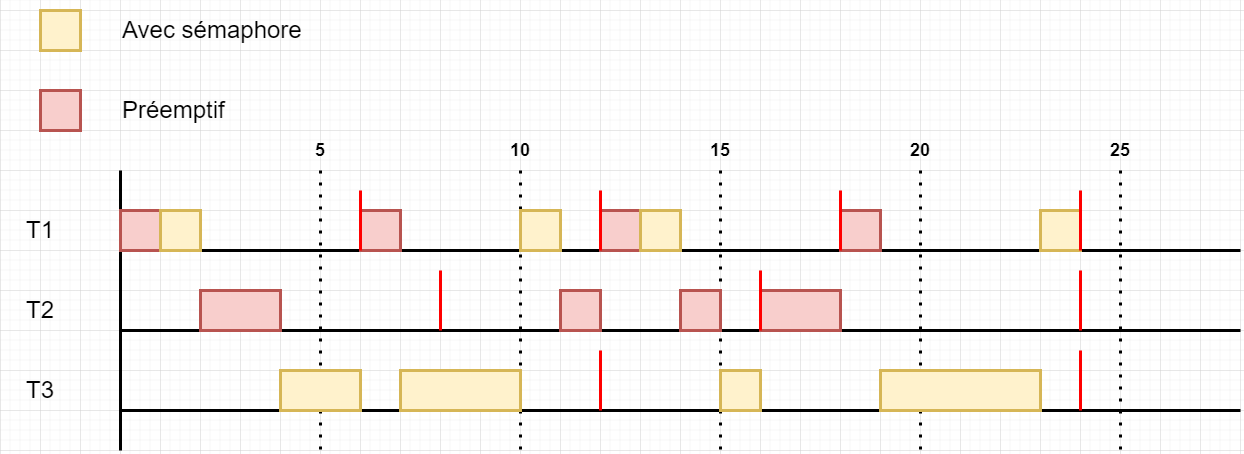

The diagram above was exported from draw.io. Its source (the exported page's mxGraphModel, read from the mxfile embedded in the PNG):
<mxGraphModel dx="1981" dy="1080" grid="1" gridSize="10" guides="1" tooltips="1" connect="1" arrows="1" fold="1" page="1" pageScale="1" pageWidth="827" pageHeight="1169" math="0" shadow="0">
  <root>
    <mxCell id="Vq1H5nyUdv6FHBvHTqkJ-0" />
    <mxCell id="Vq1H5nyUdv6FHBvHTqkJ-1" parent="Vq1H5nyUdv6FHBvHTqkJ-0" />
    <mxCell id="Vq1H5nyUdv6FHBvHTqkJ-40" value="" style="endArrow=none;dashed=1;html=1;dashPattern=1 3;strokeWidth=3;rounded=0;exitX=0.5;exitY=1;exitDx=0;exitDy=0;" edge="1" parent="Vq1H5nyUdv6FHBvHTqkJ-1" source="Vq1H5nyUdv6FHBvHTqkJ-46">
      <mxGeometry width="50" height="50" relative="1" as="geometry">
        <mxPoint x="360" y="240" as="sourcePoint" />
        <mxPoint x="360" y="480" as="targetPoint" />
      </mxGeometry>
    </mxCell>
    <mxCell id="Vq1H5nyUdv6FHBvHTqkJ-41" value="&lt;h1&gt;&lt;span style=&quot;font-weight: normal;&quot;&gt;T1&lt;/span&gt;&lt;/h1&gt;" style="text;html=1;strokeColor=none;fillColor=none;align=center;verticalAlign=middle;whiteSpace=wrap;rounded=0;" vertex="1" parent="Vq1H5nyUdv6FHBvHTqkJ-1">
      <mxGeometry x="40" y="240" width="80" height="40" as="geometry" />
    </mxCell>
    <mxCell id="Vq1H5nyUdv6FHBvHTqkJ-42" value="&lt;h1&gt;&lt;span style=&quot;font-weight: normal;&quot;&gt;T2&lt;/span&gt;&lt;/h1&gt;" style="text;html=1;strokeColor=none;fillColor=none;align=center;verticalAlign=middle;whiteSpace=wrap;rounded=0;" vertex="1" parent="Vq1H5nyUdv6FHBvHTqkJ-1">
      <mxGeometry x="40" y="320" width="80" height="40" as="geometry" />
    </mxCell>
    <mxCell id="Vq1H5nyUdv6FHBvHTqkJ-43" value="" style="endArrow=none;dashed=1;html=1;dashPattern=1 3;strokeWidth=3;rounded=0;exitX=0.5;exitY=1;exitDx=0;exitDy=0;" edge="1" parent="Vq1H5nyUdv6FHBvHTqkJ-1" source="Vq1H5nyUdv6FHBvHTqkJ-47">
      <mxGeometry width="50" height="50" relative="1" as="geometry">
        <mxPoint x="560" y="220" as="sourcePoint" />
        <mxPoint x="560" y="480" as="targetPoint" />
      </mxGeometry>
    </mxCell>
    <mxCell id="Vq1H5nyUdv6FHBvHTqkJ-44" value="" style="endArrow=none;dashed=1;html=1;dashPattern=1 3;strokeWidth=3;rounded=0;exitX=0.5;exitY=1;exitDx=0;exitDy=0;" edge="1" parent="Vq1H5nyUdv6FHBvHTqkJ-1" source="Vq1H5nyUdv6FHBvHTqkJ-48">
      <mxGeometry width="50" height="50" relative="1" as="geometry">
        <mxPoint x="760" y="240" as="sourcePoint" />
        <mxPoint x="760" y="480" as="targetPoint" />
      </mxGeometry>
    </mxCell>
    <mxCell id="Vq1H5nyUdv6FHBvHTqkJ-45" value="" style="endArrow=none;dashed=1;html=1;dashPattern=1 3;strokeWidth=3;rounded=0;exitX=0.5;exitY=1;exitDx=0;exitDy=0;" edge="1" parent="Vq1H5nyUdv6FHBvHTqkJ-1" source="Vq1H5nyUdv6FHBvHTqkJ-49">
      <mxGeometry width="50" height="50" relative="1" as="geometry">
        <mxPoint x="960" y="240" as="sourcePoint" />
        <mxPoint x="960" y="480" as="targetPoint" />
      </mxGeometry>
    </mxCell>
    <mxCell id="Vq1H5nyUdv6FHBvHTqkJ-46" value="&lt;h2&gt;5&lt;/h2&gt;" style="text;html=1;strokeColor=none;fillColor=none;align=center;verticalAlign=middle;whiteSpace=wrap;rounded=0;" vertex="1" parent="Vq1H5nyUdv6FHBvHTqkJ-1">
      <mxGeometry x="320" y="160" width="80" height="40" as="geometry" />
    </mxCell>
    <mxCell id="Vq1H5nyUdv6FHBvHTqkJ-47" value="&lt;h2&gt;10&lt;/h2&gt;" style="text;html=1;strokeColor=none;fillColor=none;align=center;verticalAlign=middle;whiteSpace=wrap;rounded=0;" vertex="1" parent="Vq1H5nyUdv6FHBvHTqkJ-1">
      <mxGeometry x="520" y="160" width="80" height="40" as="geometry" />
    </mxCell>
    <mxCell id="Vq1H5nyUdv6FHBvHTqkJ-48" value="&lt;h2&gt;15&lt;/h2&gt;" style="text;html=1;strokeColor=none;fillColor=none;align=center;verticalAlign=middle;whiteSpace=wrap;rounded=0;" vertex="1" parent="Vq1H5nyUdv6FHBvHTqkJ-1">
      <mxGeometry x="720" y="160" width="80" height="40" as="geometry" />
    </mxCell>
    <mxCell id="Vq1H5nyUdv6FHBvHTqkJ-49" value="&lt;h2&gt;20&lt;/h2&gt;" style="text;html=1;strokeColor=none;fillColor=none;align=center;verticalAlign=middle;whiteSpace=wrap;rounded=0;" vertex="1" parent="Vq1H5nyUdv6FHBvHTqkJ-1">
      <mxGeometry x="920" y="160" width="80" height="40" as="geometry" />
    </mxCell>
    <mxCell id="Vq1H5nyUdv6FHBvHTqkJ-50" value="" style="endArrow=none;dashed=1;html=1;dashPattern=1 3;strokeWidth=3;rounded=0;exitX=0.5;exitY=1;exitDx=0;exitDy=0;" edge="1" parent="Vq1H5nyUdv6FHBvHTqkJ-1" source="Vq1H5nyUdv6FHBvHTqkJ-51">
      <mxGeometry width="50" height="50" relative="1" as="geometry">
        <mxPoint x="1160" y="240" as="sourcePoint" />
        <mxPoint x="1160" y="480" as="targetPoint" />
      </mxGeometry>
    </mxCell>
    <mxCell id="Vq1H5nyUdv6FHBvHTqkJ-51" value="&lt;h2&gt;25&lt;/h2&gt;" style="text;html=1;strokeColor=none;fillColor=none;align=center;verticalAlign=middle;whiteSpace=wrap;rounded=0;" vertex="1" parent="Vq1H5nyUdv6FHBvHTqkJ-1">
      <mxGeometry x="1120" y="160" width="80" height="40" as="geometry" />
    </mxCell>
    <mxCell id="Vq1H5nyUdv6FHBvHTqkJ-52" value="" style="endArrow=none;html=1;rounded=0;strokeWidth=3;" edge="1" parent="Vq1H5nyUdv6FHBvHTqkJ-1">
      <mxGeometry width="50" height="50" relative="1" as="geometry">
        <mxPoint x="160" y="280" as="sourcePoint" />
        <mxPoint x="1280" y="280" as="targetPoint" />
      </mxGeometry>
    </mxCell>
    <mxCell id="Vq1H5nyUdv6FHBvHTqkJ-53" value="" style="endArrow=none;html=1;rounded=0;strokeWidth=3;" edge="1" parent="Vq1H5nyUdv6FHBvHTqkJ-1">
      <mxGeometry width="50" height="50" relative="1" as="geometry">
        <mxPoint x="160" y="440" as="sourcePoint" />
        <mxPoint x="1280" y="440" as="targetPoint" />
      </mxGeometry>
    </mxCell>
    <mxCell id="Vq1H5nyUdv6FHBvHTqkJ-54" value="" style="endArrow=none;html=1;rounded=0;strokeWidth=3;fillColor=#f8cecc;strokeColor=#FF0000;" edge="1" parent="Vq1H5nyUdv6FHBvHTqkJ-1">
      <mxGeometry width="50" height="50" relative="1" as="geometry">
        <mxPoint x="640" y="440" as="sourcePoint" />
        <mxPoint x="640" y="380" as="targetPoint" />
      </mxGeometry>
    </mxCell>
    <mxCell id="Vq1H5nyUdv6FHBvHTqkJ-55" value="" style="endArrow=none;html=1;rounded=0;strokeWidth=3;fillColor=#f8cecc;strokeColor=#FF0000;" edge="1" parent="Vq1H5nyUdv6FHBvHTqkJ-1">
      <mxGeometry width="50" height="50" relative="1" as="geometry">
        <mxPoint x="1120" y="440" as="sourcePoint" />
        <mxPoint x="1120" y="380" as="targetPoint" />
      </mxGeometry>
    </mxCell>
    <mxCell id="Vq1H5nyUdv6FHBvHTqkJ-56" value="" style="endArrow=none;html=1;rounded=0;strokeWidth=3;" edge="1" parent="Vq1H5nyUdv6FHBvHTqkJ-1">
      <mxGeometry width="50" height="50" relative="1" as="geometry">
        <mxPoint x="160" y="360" as="sourcePoint" />
        <mxPoint x="1280" y="360" as="targetPoint" />
      </mxGeometry>
    </mxCell>
    <mxCell id="Vq1H5nyUdv6FHBvHTqkJ-57" value="&lt;h1&gt;&lt;span style=&quot;font-weight: normal;&quot;&gt;T3&lt;/span&gt;&lt;/h1&gt;" style="text;html=1;strokeColor=none;fillColor=none;align=center;verticalAlign=middle;whiteSpace=wrap;rounded=0;" vertex="1" parent="Vq1H5nyUdv6FHBvHTqkJ-1">
      <mxGeometry x="40" y="400" width="80" height="40" as="geometry" />
    </mxCell>
    <mxCell id="Vq1H5nyUdv6FHBvHTqkJ-58" value="" style="endArrow=none;html=1;rounded=0;strokeWidth=3;fillColor=#f8cecc;strokeColor=#FF0000;" edge="1" parent="Vq1H5nyUdv6FHBvHTqkJ-1">
      <mxGeometry width="50" height="50" relative="1" as="geometry">
        <mxPoint x="480" y="360" as="sourcePoint" />
        <mxPoint x="480" y="300" as="targetPoint" />
      </mxGeometry>
    </mxCell>
    <mxCell id="Vq1H5nyUdv6FHBvHTqkJ-59" value="" style="endArrow=none;html=1;rounded=0;strokeWidth=3;fillColor=#f8cecc;strokeColor=#FF0000;" edge="1" parent="Vq1H5nyUdv6FHBvHTqkJ-1">
      <mxGeometry width="50" height="50" relative="1" as="geometry">
        <mxPoint x="1120" y="360" as="sourcePoint" />
        <mxPoint x="1120" y="300" as="targetPoint" />
      </mxGeometry>
    </mxCell>
    <mxCell id="Vq1H5nyUdv6FHBvHTqkJ-60" value="" style="endArrow=none;html=1;rounded=0;strokeWidth=3;" edge="1" parent="Vq1H5nyUdv6FHBvHTqkJ-1">
      <mxGeometry width="50" height="50" relative="1" as="geometry">
        <mxPoint x="160" y="480" as="sourcePoint" />
        <mxPoint x="160" y="200" as="targetPoint" />
      </mxGeometry>
    </mxCell>
    <mxCell id="Vq1H5nyUdv6FHBvHTqkJ-61" value="" style="rounded=0;whiteSpace=wrap;html=1;strokeWidth=3;fillColor=#f8cecc;strokeColor=#b85450;" vertex="1" parent="Vq1H5nyUdv6FHBvHTqkJ-1">
      <mxGeometry x="160" y="240" width="40" height="40" as="geometry" />
    </mxCell>
    <mxCell id="Vq1H5nyUdv6FHBvHTqkJ-62" value="" style="rounded=0;whiteSpace=wrap;html=1;strokeWidth=3;fillColor=#fff2cc;strokeColor=#d6b656;" vertex="1" parent="Vq1H5nyUdv6FHBvHTqkJ-1">
      <mxGeometry x="200" y="240" width="40" height="40" as="geometry" />
    </mxCell>
    <mxCell id="Vq1H5nyUdv6FHBvHTqkJ-63" value="" style="rounded=0;whiteSpace=wrap;html=1;strokeWidth=3;fillColor=#f8cecc;strokeColor=#b85450;" vertex="1" parent="Vq1H5nyUdv6FHBvHTqkJ-1">
      <mxGeometry x="240" y="320" width="80" height="40" as="geometry" />
    </mxCell>
    <mxCell id="Vq1H5nyUdv6FHBvHTqkJ-64" value="" style="rounded=0;whiteSpace=wrap;html=1;strokeWidth=3;fillColor=#fff2cc;strokeColor=#d6b656;" vertex="1" parent="Vq1H5nyUdv6FHBvHTqkJ-1">
      <mxGeometry x="320" y="400" width="80" height="40" as="geometry" />
    </mxCell>
    <mxCell id="Vq1H5nyUdv6FHBvHTqkJ-65" value="" style="rounded=0;whiteSpace=wrap;html=1;strokeWidth=3;fillColor=#f8cecc;strokeColor=#b85450;" vertex="1" parent="Vq1H5nyUdv6FHBvHTqkJ-1">
      <mxGeometry x="400" y="240" width="40" height="40" as="geometry" />
    </mxCell>
    <mxCell id="Vq1H5nyUdv6FHBvHTqkJ-66" value="" style="rounded=0;whiteSpace=wrap;html=1;strokeWidth=3;fillColor=#fff2cc;strokeColor=#d6b656;" vertex="1" parent="Vq1H5nyUdv6FHBvHTqkJ-1">
      <mxGeometry x="80" y="40" width="40" height="40" as="geometry" />
    </mxCell>
    <mxCell id="Vq1H5nyUdv6FHBvHTqkJ-67" value="" style="rounded=0;whiteSpace=wrap;html=1;strokeWidth=3;fillColor=#f8cecc;strokeColor=#b85450;" vertex="1" parent="Vq1H5nyUdv6FHBvHTqkJ-1">
      <mxGeometry x="80" y="120" width="40" height="40" as="geometry" />
    </mxCell>
    <mxCell id="Vq1H5nyUdv6FHBvHTqkJ-68" value="&lt;h1&gt;&lt;span style=&quot;font-weight: normal;&quot;&gt;Avec sémaphore&lt;/span&gt;&lt;/h1&gt;" style="text;html=1;strokeColor=none;fillColor=none;align=left;verticalAlign=middle;whiteSpace=wrap;rounded=0;" vertex="1" parent="Vq1H5nyUdv6FHBvHTqkJ-1">
      <mxGeometry x="160" y="40" width="200" height="40" as="geometry" />
    </mxCell>
    <mxCell id="Vq1H5nyUdv6FHBvHTqkJ-69" value="&lt;h1&gt;&lt;span style=&quot;font-weight: normal;&quot;&gt;Préemptif&lt;/span&gt;&lt;/h1&gt;" style="text;html=1;strokeColor=none;fillColor=none;align=left;verticalAlign=middle;whiteSpace=wrap;rounded=0;" vertex="1" parent="Vq1H5nyUdv6FHBvHTqkJ-1">
      <mxGeometry x="160" y="120" width="160" height="40" as="geometry" />
    </mxCell>
    <mxCell id="Vq1H5nyUdv6FHBvHTqkJ-70" value="" style="endArrow=none;html=1;rounded=0;strokeWidth=3;fillColor=#f8cecc;strokeColor=#FF0000;" edge="1" parent="Vq1H5nyUdv6FHBvHTqkJ-1">
      <mxGeometry width="50" height="50" relative="1" as="geometry">
        <mxPoint x="400" y="280" as="sourcePoint" />
        <mxPoint x="400" y="220" as="targetPoint" />
      </mxGeometry>
    </mxCell>
    <mxCell id="Vq1H5nyUdv6FHBvHTqkJ-71" value="" style="rounded=0;whiteSpace=wrap;html=1;strokeWidth=3;fillColor=#fff2cc;strokeColor=#d6b656;" vertex="1" parent="Vq1H5nyUdv6FHBvHTqkJ-1">
      <mxGeometry x="440" y="400" width="120" height="40" as="geometry" />
    </mxCell>
    <mxCell id="Vq1H5nyUdv6FHBvHTqkJ-72" value="" style="rounded=0;whiteSpace=wrap;html=1;strokeWidth=3;fillColor=#fff2cc;strokeColor=#d6b656;" vertex="1" parent="Vq1H5nyUdv6FHBvHTqkJ-1">
      <mxGeometry x="560" y="240" width="40" height="40" as="geometry" />
    </mxCell>
    <mxCell id="Vq1H5nyUdv6FHBvHTqkJ-73" value="" style="rounded=0;whiteSpace=wrap;html=1;strokeWidth=3;fillColor=#f8cecc;strokeColor=#b85450;" vertex="1" parent="Vq1H5nyUdv6FHBvHTqkJ-1">
      <mxGeometry x="600" y="320" width="40" height="40" as="geometry" />
    </mxCell>
    <mxCell id="Vq1H5nyUdv6FHBvHTqkJ-74" value="" style="rounded=0;whiteSpace=wrap;html=1;strokeWidth=3;fillColor=#f8cecc;strokeColor=#b85450;" vertex="1" parent="Vq1H5nyUdv6FHBvHTqkJ-1">
      <mxGeometry x="640" y="240" width="40" height="40" as="geometry" />
    </mxCell>
    <mxCell id="Vq1H5nyUdv6FHBvHTqkJ-75" value="" style="rounded=0;whiteSpace=wrap;html=1;strokeWidth=3;fillColor=#fff2cc;strokeColor=#d6b656;" vertex="1" parent="Vq1H5nyUdv6FHBvHTqkJ-1">
      <mxGeometry x="680" y="240" width="40" height="40" as="geometry" />
    </mxCell>
    <mxCell id="Vq1H5nyUdv6FHBvHTqkJ-76" value="" style="rounded=0;whiteSpace=wrap;html=1;strokeWidth=3;fillColor=#f8cecc;strokeColor=#b85450;" vertex="1" parent="Vq1H5nyUdv6FHBvHTqkJ-1">
      <mxGeometry x="720" y="320" width="40" height="40" as="geometry" />
    </mxCell>
    <mxCell id="Vq1H5nyUdv6FHBvHTqkJ-77" value="" style="rounded=0;whiteSpace=wrap;html=1;strokeWidth=3;fillColor=#fff2cc;strokeColor=#d6b656;" vertex="1" parent="Vq1H5nyUdv6FHBvHTqkJ-1">
      <mxGeometry x="760" y="400" width="40" height="40" as="geometry" />
    </mxCell>
    <mxCell id="Vq1H5nyUdv6FHBvHTqkJ-78" value="" style="rounded=0;whiteSpace=wrap;html=1;strokeWidth=3;fillColor=#f8cecc;strokeColor=#b85450;" vertex="1" parent="Vq1H5nyUdv6FHBvHTqkJ-1">
      <mxGeometry x="800" y="320" width="80" height="40" as="geometry" />
    </mxCell>
    <mxCell id="Vq1H5nyUdv6FHBvHTqkJ-79" value="" style="rounded=0;whiteSpace=wrap;html=1;strokeWidth=3;fillColor=#f8cecc;strokeColor=#b85450;" vertex="1" parent="Vq1H5nyUdv6FHBvHTqkJ-1">
      <mxGeometry x="880" y="240" width="40" height="40" as="geometry" />
    </mxCell>
    <mxCell id="Vq1H5nyUdv6FHBvHTqkJ-80" value="" style="rounded=0;whiteSpace=wrap;html=1;strokeWidth=3;fillColor=#fff2cc;strokeColor=#d6b656;" vertex="1" parent="Vq1H5nyUdv6FHBvHTqkJ-1">
      <mxGeometry x="920" y="400" width="160" height="40" as="geometry" />
    </mxCell>
    <mxCell id="Vq1H5nyUdv6FHBvHTqkJ-81" value="" style="rounded=0;whiteSpace=wrap;html=1;strokeWidth=3;fillColor=#fff2cc;strokeColor=#d6b656;" vertex="1" parent="Vq1H5nyUdv6FHBvHTqkJ-1">
      <mxGeometry x="1080" y="240" width="40" height="40" as="geometry" />
    </mxCell>
    <mxCell id="Vq1H5nyUdv6FHBvHTqkJ-82" value="" style="endArrow=none;html=1;rounded=0;strokeWidth=3;fillColor=#f8cecc;strokeColor=#FF0000;" edge="1" parent="Vq1H5nyUdv6FHBvHTqkJ-1">
      <mxGeometry width="50" height="50" relative="1" as="geometry">
        <mxPoint x="880" y="280" as="sourcePoint" />
        <mxPoint x="880" y="220" as="targetPoint" />
      </mxGeometry>
    </mxCell>
    <mxCell id="Vq1H5nyUdv6FHBvHTqkJ-83" value="" style="endArrow=none;html=1;rounded=0;strokeWidth=3;fillColor=#f8cecc;strokeColor=#FF0000;" edge="1" parent="Vq1H5nyUdv6FHBvHTqkJ-1">
      <mxGeometry width="50" height="50" relative="1" as="geometry">
        <mxPoint x="1120" y="280" as="sourcePoint" />
        <mxPoint x="1120" y="220" as="targetPoint" />
      </mxGeometry>
    </mxCell>
    <mxCell id="Vq1H5nyUdv6FHBvHTqkJ-84" value="" style="endArrow=none;html=1;rounded=0;strokeWidth=3;fillColor=#f8cecc;strokeColor=#FF0000;" edge="1" parent="Vq1H5nyUdv6FHBvHTqkJ-1">
      <mxGeometry width="50" height="50" relative="1" as="geometry">
        <mxPoint x="640" y="280" as="sourcePoint" />
        <mxPoint x="640" y="220" as="targetPoint" />
      </mxGeometry>
    </mxCell>
    <mxCell id="Vq1H5nyUdv6FHBvHTqkJ-85" value="" style="endArrow=none;html=1;rounded=0;strokeWidth=3;fillColor=#f8cecc;strokeColor=#FF0000;" edge="1" parent="Vq1H5nyUdv6FHBvHTqkJ-1">
      <mxGeometry width="50" height="50" relative="1" as="geometry">
        <mxPoint x="800" y="360" as="sourcePoint" />
        <mxPoint x="800" y="300" as="targetPoint" />
      </mxGeometry>
    </mxCell>
  </root>
</mxGraphModel>